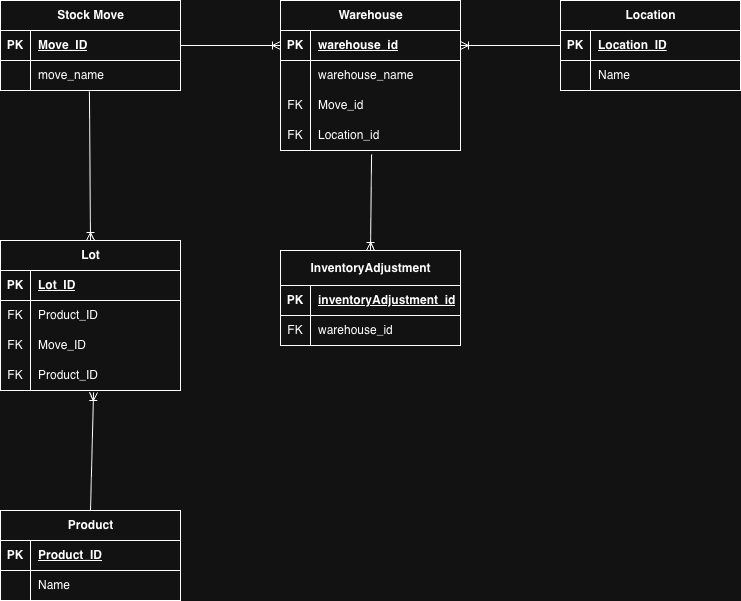

The diagram above was exported from draw.io. Its source (the exported page's mxGraphModel, read from the mxfile embedded in the PNG):
<mxGraphModel dx="946" dy="1694" grid="1" gridSize="10" guides="1" tooltips="1" connect="1" arrows="1" fold="1" page="1" pageScale="1" pageWidth="850" pageHeight="1100" math="0" shadow="0">
  <root>
    <mxCell id="0" />
    <mxCell id="1" parent="0" />
    <mxCell id="kfig5iOX10UyRuJwE-g7-1" value="Product" style="shape=table;startSize=30;container=1;collapsible=1;childLayout=tableLayout;fixedRows=1;rowLines=0;fontStyle=1;align=center;resizeLast=1;html=1;" parent="1" vertex="1">
      <mxGeometry x="30" y="460" width="180" height="90" as="geometry" />
    </mxCell>
    <mxCell id="kfig5iOX10UyRuJwE-g7-2" value="" style="shape=tableRow;horizontal=0;startSize=0;swimlaneHead=0;swimlaneBody=0;fillColor=none;collapsible=0;dropTarget=0;points=[[0,0.5],[1,0.5]];portConstraint=eastwest;top=0;left=0;right=0;bottom=1;" parent="kfig5iOX10UyRuJwE-g7-1" vertex="1">
      <mxGeometry y="30" width="180" height="30" as="geometry" />
    </mxCell>
    <mxCell id="kfig5iOX10UyRuJwE-g7-3" value="PK" style="shape=partialRectangle;connectable=0;fillColor=none;top=0;left=0;bottom=0;right=0;fontStyle=1;overflow=hidden;whiteSpace=wrap;html=1;" parent="kfig5iOX10UyRuJwE-g7-2" vertex="1">
      <mxGeometry width="30" height="30" as="geometry">
        <mxRectangle width="30" height="30" as="alternateBounds" />
      </mxGeometry>
    </mxCell>
    <mxCell id="kfig5iOX10UyRuJwE-g7-4" value="Product_ID" style="shape=partialRectangle;connectable=0;fillColor=none;top=0;left=0;bottom=0;right=0;align=left;spacingLeft=6;fontStyle=5;overflow=hidden;whiteSpace=wrap;html=1;" parent="kfig5iOX10UyRuJwE-g7-2" vertex="1">
      <mxGeometry x="30" width="150" height="30" as="geometry">
        <mxRectangle width="150" height="30" as="alternateBounds" />
      </mxGeometry>
    </mxCell>
    <mxCell id="kfig5iOX10UyRuJwE-g7-5" value="" style="shape=tableRow;horizontal=0;startSize=0;swimlaneHead=0;swimlaneBody=0;fillColor=none;collapsible=0;dropTarget=0;points=[[0,0.5],[1,0.5]];portConstraint=eastwest;top=0;left=0;right=0;bottom=0;" parent="kfig5iOX10UyRuJwE-g7-1" vertex="1">
      <mxGeometry y="60" width="180" height="30" as="geometry" />
    </mxCell>
    <mxCell id="kfig5iOX10UyRuJwE-g7-6" value="" style="shape=partialRectangle;connectable=0;fillColor=none;top=0;left=0;bottom=0;right=0;editable=1;overflow=hidden;whiteSpace=wrap;html=1;" parent="kfig5iOX10UyRuJwE-g7-5" vertex="1">
      <mxGeometry width="30" height="30" as="geometry">
        <mxRectangle width="30" height="30" as="alternateBounds" />
      </mxGeometry>
    </mxCell>
    <mxCell id="kfig5iOX10UyRuJwE-g7-7" value="Name" style="shape=partialRectangle;connectable=0;fillColor=none;top=0;left=0;bottom=0;right=0;align=left;spacingLeft=6;overflow=hidden;whiteSpace=wrap;html=1;" parent="kfig5iOX10UyRuJwE-g7-5" vertex="1">
      <mxGeometry x="30" width="150" height="30" as="geometry">
        <mxRectangle width="150" height="30" as="alternateBounds" />
      </mxGeometry>
    </mxCell>
    <mxCell id="kfig5iOX10UyRuJwE-g7-14" value="Location" style="shape=table;startSize=30;container=1;collapsible=1;childLayout=tableLayout;fixedRows=1;rowLines=0;fontStyle=1;align=center;resizeLast=1;html=1;" parent="1" vertex="1">
      <mxGeometry x="590" y="-50" width="180" height="90" as="geometry" />
    </mxCell>
    <mxCell id="kfig5iOX10UyRuJwE-g7-15" value="" style="shape=tableRow;horizontal=0;startSize=0;swimlaneHead=0;swimlaneBody=0;fillColor=none;collapsible=0;dropTarget=0;points=[[0,0.5],[1,0.5]];portConstraint=eastwest;top=0;left=0;right=0;bottom=1;" parent="kfig5iOX10UyRuJwE-g7-14" vertex="1">
      <mxGeometry y="30" width="180" height="30" as="geometry" />
    </mxCell>
    <mxCell id="kfig5iOX10UyRuJwE-g7-16" value="PK" style="shape=partialRectangle;connectable=0;fillColor=none;top=0;left=0;bottom=0;right=0;fontStyle=1;overflow=hidden;whiteSpace=wrap;html=1;" parent="kfig5iOX10UyRuJwE-g7-15" vertex="1">
      <mxGeometry width="30" height="30" as="geometry">
        <mxRectangle width="30" height="30" as="alternateBounds" />
      </mxGeometry>
    </mxCell>
    <mxCell id="kfig5iOX10UyRuJwE-g7-17" value="Location_ID" style="shape=partialRectangle;connectable=0;fillColor=none;top=0;left=0;bottom=0;right=0;align=left;spacingLeft=6;fontStyle=5;overflow=hidden;whiteSpace=wrap;html=1;" parent="kfig5iOX10UyRuJwE-g7-15" vertex="1">
      <mxGeometry x="30" width="150" height="30" as="geometry">
        <mxRectangle width="150" height="30" as="alternateBounds" />
      </mxGeometry>
    </mxCell>
    <mxCell id="kfig5iOX10UyRuJwE-g7-18" value="" style="shape=tableRow;horizontal=0;startSize=0;swimlaneHead=0;swimlaneBody=0;fillColor=none;collapsible=0;dropTarget=0;points=[[0,0.5],[1,0.5]];portConstraint=eastwest;top=0;left=0;right=0;bottom=0;" parent="kfig5iOX10UyRuJwE-g7-14" vertex="1">
      <mxGeometry y="60" width="180" height="30" as="geometry" />
    </mxCell>
    <mxCell id="kfig5iOX10UyRuJwE-g7-19" value="" style="shape=partialRectangle;connectable=0;fillColor=none;top=0;left=0;bottom=0;right=0;editable=1;overflow=hidden;whiteSpace=wrap;html=1;" parent="kfig5iOX10UyRuJwE-g7-18" vertex="1">
      <mxGeometry width="30" height="30" as="geometry">
        <mxRectangle width="30" height="30" as="alternateBounds" />
      </mxGeometry>
    </mxCell>
    <mxCell id="kfig5iOX10UyRuJwE-g7-20" value="Name" style="shape=partialRectangle;connectable=0;fillColor=none;top=0;left=0;bottom=0;right=0;align=left;spacingLeft=6;overflow=hidden;whiteSpace=wrap;html=1;" parent="kfig5iOX10UyRuJwE-g7-18" vertex="1">
      <mxGeometry x="30" width="150" height="30" as="geometry">
        <mxRectangle width="150" height="30" as="alternateBounds" />
      </mxGeometry>
    </mxCell>
    <mxCell id="kfig5iOX10UyRuJwE-g7-40" value="Stock Move" style="shape=table;startSize=30;container=1;collapsible=1;childLayout=tableLayout;fixedRows=1;rowLines=0;fontStyle=1;align=center;resizeLast=1;html=1;" parent="1" vertex="1">
      <mxGeometry x="30" y="-50" width="180" height="90" as="geometry" />
    </mxCell>
    <mxCell id="kfig5iOX10UyRuJwE-g7-41" value="" style="shape=tableRow;horizontal=0;startSize=0;swimlaneHead=0;swimlaneBody=0;fillColor=none;collapsible=0;dropTarget=0;points=[[0,0.5],[1,0.5]];portConstraint=eastwest;top=0;left=0;right=0;bottom=1;" parent="kfig5iOX10UyRuJwE-g7-40" vertex="1">
      <mxGeometry y="30" width="180" height="30" as="geometry" />
    </mxCell>
    <mxCell id="kfig5iOX10UyRuJwE-g7-42" value="PK" style="shape=partialRectangle;connectable=0;fillColor=none;top=0;left=0;bottom=0;right=0;fontStyle=1;overflow=hidden;whiteSpace=wrap;html=1;" parent="kfig5iOX10UyRuJwE-g7-41" vertex="1">
      <mxGeometry width="30" height="30" as="geometry">
        <mxRectangle width="30" height="30" as="alternateBounds" />
      </mxGeometry>
    </mxCell>
    <mxCell id="kfig5iOX10UyRuJwE-g7-43" value="Move_ID" style="shape=partialRectangle;connectable=0;fillColor=none;top=0;left=0;bottom=0;right=0;align=left;spacingLeft=6;fontStyle=5;overflow=hidden;whiteSpace=wrap;html=1;" parent="kfig5iOX10UyRuJwE-g7-41" vertex="1">
      <mxGeometry x="30" width="150" height="30" as="geometry">
        <mxRectangle width="150" height="30" as="alternateBounds" />
      </mxGeometry>
    </mxCell>
    <mxCell id="kfig5iOX10UyRuJwE-g7-44" value="" style="shape=tableRow;horizontal=0;startSize=0;swimlaneHead=0;swimlaneBody=0;fillColor=none;collapsible=0;dropTarget=0;points=[[0,0.5],[1,0.5]];portConstraint=eastwest;top=0;left=0;right=0;bottom=0;" parent="kfig5iOX10UyRuJwE-g7-40" vertex="1">
      <mxGeometry y="60" width="180" height="30" as="geometry" />
    </mxCell>
    <mxCell id="kfig5iOX10UyRuJwE-g7-45" value="" style="shape=partialRectangle;connectable=0;fillColor=none;top=0;left=0;bottom=0;right=0;editable=1;overflow=hidden;whiteSpace=wrap;html=1;" parent="kfig5iOX10UyRuJwE-g7-44" vertex="1">
      <mxGeometry width="30" height="30" as="geometry">
        <mxRectangle width="30" height="30" as="alternateBounds" />
      </mxGeometry>
    </mxCell>
    <mxCell id="kfig5iOX10UyRuJwE-g7-46" value="move_name" style="shape=partialRectangle;connectable=0;fillColor=none;top=0;left=0;bottom=0;right=0;align=left;spacingLeft=6;overflow=hidden;whiteSpace=wrap;html=1;" parent="kfig5iOX10UyRuJwE-g7-44" vertex="1">
      <mxGeometry x="30" width="150" height="30" as="geometry">
        <mxRectangle width="150" height="30" as="alternateBounds" />
      </mxGeometry>
    </mxCell>
    <mxCell id="kfig5iOX10UyRuJwE-g7-66" value="Warehouse" style="shape=table;startSize=30;container=1;collapsible=1;childLayout=tableLayout;fixedRows=1;rowLines=0;fontStyle=1;align=center;resizeLast=1;html=1;" parent="1" vertex="1">
      <mxGeometry x="310" y="-50" width="180" height="150" as="geometry" />
    </mxCell>
    <mxCell id="kfig5iOX10UyRuJwE-g7-67" value="" style="shape=tableRow;horizontal=0;startSize=0;swimlaneHead=0;swimlaneBody=0;fillColor=none;collapsible=0;dropTarget=0;points=[[0,0.5],[1,0.5]];portConstraint=eastwest;top=0;left=0;right=0;bottom=1;" parent="kfig5iOX10UyRuJwE-g7-66" vertex="1">
      <mxGeometry y="30" width="180" height="30" as="geometry" />
    </mxCell>
    <mxCell id="kfig5iOX10UyRuJwE-g7-68" value="PK" style="shape=partialRectangle;connectable=0;fillColor=none;top=0;left=0;bottom=0;right=0;fontStyle=1;overflow=hidden;whiteSpace=wrap;html=1;" parent="kfig5iOX10UyRuJwE-g7-67" vertex="1">
      <mxGeometry width="30" height="30" as="geometry">
        <mxRectangle width="30" height="30" as="alternateBounds" />
      </mxGeometry>
    </mxCell>
    <mxCell id="kfig5iOX10UyRuJwE-g7-69" value="warehouse_id" style="shape=partialRectangle;connectable=0;fillColor=none;top=0;left=0;bottom=0;right=0;align=left;spacingLeft=6;fontStyle=5;overflow=hidden;whiteSpace=wrap;html=1;" parent="kfig5iOX10UyRuJwE-g7-67" vertex="1">
      <mxGeometry x="30" width="150" height="30" as="geometry">
        <mxRectangle width="150" height="30" as="alternateBounds" />
      </mxGeometry>
    </mxCell>
    <mxCell id="kfig5iOX10UyRuJwE-g7-70" value="" style="shape=tableRow;horizontal=0;startSize=0;swimlaneHead=0;swimlaneBody=0;fillColor=none;collapsible=0;dropTarget=0;points=[[0,0.5],[1,0.5]];portConstraint=eastwest;top=0;left=0;right=0;bottom=0;" parent="kfig5iOX10UyRuJwE-g7-66" vertex="1">
      <mxGeometry y="60" width="180" height="30" as="geometry" />
    </mxCell>
    <mxCell id="kfig5iOX10UyRuJwE-g7-71" value="" style="shape=partialRectangle;connectable=0;fillColor=none;top=0;left=0;bottom=0;right=0;editable=1;overflow=hidden;whiteSpace=wrap;html=1;" parent="kfig5iOX10UyRuJwE-g7-70" vertex="1">
      <mxGeometry width="30" height="30" as="geometry">
        <mxRectangle width="30" height="30" as="alternateBounds" />
      </mxGeometry>
    </mxCell>
    <mxCell id="kfig5iOX10UyRuJwE-g7-72" value="warehouse_name" style="shape=partialRectangle;connectable=0;fillColor=none;top=0;left=0;bottom=0;right=0;align=left;spacingLeft=6;overflow=hidden;whiteSpace=wrap;html=1;" parent="kfig5iOX10UyRuJwE-g7-70" vertex="1">
      <mxGeometry x="30" width="150" height="30" as="geometry">
        <mxRectangle width="150" height="30" as="alternateBounds" />
      </mxGeometry>
    </mxCell>
    <mxCell id="kfig5iOX10UyRuJwE-g7-132" value="" style="shape=tableRow;horizontal=0;startSize=0;swimlaneHead=0;swimlaneBody=0;fillColor=none;collapsible=0;dropTarget=0;points=[[0,0.5],[1,0.5]];portConstraint=eastwest;top=0;left=0;right=0;bottom=0;" parent="kfig5iOX10UyRuJwE-g7-66" vertex="1">
      <mxGeometry y="90" width="180" height="30" as="geometry" />
    </mxCell>
    <mxCell id="kfig5iOX10UyRuJwE-g7-133" value="FK" style="shape=partialRectangle;connectable=0;fillColor=none;top=0;left=0;bottom=0;right=0;editable=1;overflow=hidden;whiteSpace=wrap;html=1;" parent="kfig5iOX10UyRuJwE-g7-132" vertex="1">
      <mxGeometry width="30" height="30" as="geometry">
        <mxRectangle width="30" height="30" as="alternateBounds" />
      </mxGeometry>
    </mxCell>
    <mxCell id="kfig5iOX10UyRuJwE-g7-134" value="Move_id" style="shape=partialRectangle;connectable=0;fillColor=none;top=0;left=0;bottom=0;right=0;align=left;spacingLeft=6;overflow=hidden;whiteSpace=wrap;html=1;" parent="kfig5iOX10UyRuJwE-g7-132" vertex="1">
      <mxGeometry x="30" width="150" height="30" as="geometry">
        <mxRectangle width="150" height="30" as="alternateBounds" />
      </mxGeometry>
    </mxCell>
    <mxCell id="kfig5iOX10UyRuJwE-g7-135" value="" style="shape=tableRow;horizontal=0;startSize=0;swimlaneHead=0;swimlaneBody=0;fillColor=none;collapsible=0;dropTarget=0;points=[[0,0.5],[1,0.5]];portConstraint=eastwest;top=0;left=0;right=0;bottom=0;" parent="kfig5iOX10UyRuJwE-g7-66" vertex="1">
      <mxGeometry y="120" width="180" height="30" as="geometry" />
    </mxCell>
    <mxCell id="kfig5iOX10UyRuJwE-g7-136" value="FK" style="shape=partialRectangle;connectable=0;fillColor=none;top=0;left=0;bottom=0;right=0;editable=1;overflow=hidden;whiteSpace=wrap;html=1;" parent="kfig5iOX10UyRuJwE-g7-135" vertex="1">
      <mxGeometry width="30" height="30" as="geometry">
        <mxRectangle width="30" height="30" as="alternateBounds" />
      </mxGeometry>
    </mxCell>
    <mxCell id="kfig5iOX10UyRuJwE-g7-137" value="Location_id" style="shape=partialRectangle;connectable=0;fillColor=none;top=0;left=0;bottom=0;right=0;align=left;spacingLeft=6;overflow=hidden;whiteSpace=wrap;html=1;" parent="kfig5iOX10UyRuJwE-g7-135" vertex="1">
      <mxGeometry x="30" width="150" height="30" as="geometry">
        <mxRectangle width="150" height="30" as="alternateBounds" />
      </mxGeometry>
    </mxCell>
    <mxCell id="kfig5iOX10UyRuJwE-g7-79" value="Lot" style="shape=table;startSize=30;container=1;collapsible=1;childLayout=tableLayout;fixedRows=1;rowLines=0;fontStyle=1;align=center;resizeLast=1;html=1;" parent="1" vertex="1">
      <mxGeometry x="30" y="190" width="180" height="150" as="geometry" />
    </mxCell>
    <mxCell id="kfig5iOX10UyRuJwE-g7-80" value="" style="shape=tableRow;horizontal=0;startSize=0;swimlaneHead=0;swimlaneBody=0;fillColor=none;collapsible=0;dropTarget=0;points=[[0,0.5],[1,0.5]];portConstraint=eastwest;top=0;left=0;right=0;bottom=1;" parent="kfig5iOX10UyRuJwE-g7-79" vertex="1">
      <mxGeometry y="30" width="180" height="30" as="geometry" />
    </mxCell>
    <mxCell id="kfig5iOX10UyRuJwE-g7-81" value="PK" style="shape=partialRectangle;connectable=0;fillColor=none;top=0;left=0;bottom=0;right=0;fontStyle=1;overflow=hidden;whiteSpace=wrap;html=1;" parent="kfig5iOX10UyRuJwE-g7-80" vertex="1">
      <mxGeometry width="30" height="30" as="geometry">
        <mxRectangle width="30" height="30" as="alternateBounds" />
      </mxGeometry>
    </mxCell>
    <mxCell id="kfig5iOX10UyRuJwE-g7-82" value="Lot_ID" style="shape=partialRectangle;connectable=0;fillColor=none;top=0;left=0;bottom=0;right=0;align=left;spacingLeft=6;fontStyle=5;overflow=hidden;whiteSpace=wrap;html=1;" parent="kfig5iOX10UyRuJwE-g7-80" vertex="1">
      <mxGeometry x="30" width="150" height="30" as="geometry">
        <mxRectangle width="150" height="30" as="alternateBounds" />
      </mxGeometry>
    </mxCell>
    <mxCell id="kfig5iOX10UyRuJwE-g7-89" value="" style="shape=tableRow;horizontal=0;startSize=0;swimlaneHead=0;swimlaneBody=0;fillColor=none;collapsible=0;dropTarget=0;points=[[0,0.5],[1,0.5]];portConstraint=eastwest;top=0;left=0;right=0;bottom=0;" parent="kfig5iOX10UyRuJwE-g7-79" vertex="1">
      <mxGeometry y="60" width="180" height="30" as="geometry" />
    </mxCell>
    <mxCell id="kfig5iOX10UyRuJwE-g7-90" value="FK" style="shape=partialRectangle;connectable=0;fillColor=none;top=0;left=0;bottom=0;right=0;editable=1;overflow=hidden;whiteSpace=wrap;html=1;" parent="kfig5iOX10UyRuJwE-g7-89" vertex="1">
      <mxGeometry width="30" height="30" as="geometry">
        <mxRectangle width="30" height="30" as="alternateBounds" />
      </mxGeometry>
    </mxCell>
    <mxCell id="kfig5iOX10UyRuJwE-g7-91" value="Product_ID" style="shape=partialRectangle;connectable=0;fillColor=none;top=0;left=0;bottom=0;right=0;align=left;spacingLeft=6;overflow=hidden;whiteSpace=wrap;html=1;" parent="kfig5iOX10UyRuJwE-g7-89" vertex="1">
      <mxGeometry x="30" width="150" height="30" as="geometry">
        <mxRectangle width="150" height="30" as="alternateBounds" />
      </mxGeometry>
    </mxCell>
    <mxCell id="kfig5iOX10UyRuJwE-g7-125" value="" style="shape=tableRow;horizontal=0;startSize=0;swimlaneHead=0;swimlaneBody=0;fillColor=none;collapsible=0;dropTarget=0;points=[[0,0.5],[1,0.5]];portConstraint=eastwest;top=0;left=0;right=0;bottom=0;" parent="kfig5iOX10UyRuJwE-g7-79" vertex="1">
      <mxGeometry y="90" width="180" height="30" as="geometry" />
    </mxCell>
    <mxCell id="kfig5iOX10UyRuJwE-g7-126" value="FK" style="shape=partialRectangle;connectable=0;fillColor=none;top=0;left=0;bottom=0;right=0;editable=1;overflow=hidden;whiteSpace=wrap;html=1;" parent="kfig5iOX10UyRuJwE-g7-125" vertex="1">
      <mxGeometry width="30" height="30" as="geometry">
        <mxRectangle width="30" height="30" as="alternateBounds" />
      </mxGeometry>
    </mxCell>
    <mxCell id="kfig5iOX10UyRuJwE-g7-127" value="Move_ID" style="shape=partialRectangle;connectable=0;fillColor=none;top=0;left=0;bottom=0;right=0;align=left;spacingLeft=6;overflow=hidden;whiteSpace=wrap;html=1;" parent="kfig5iOX10UyRuJwE-g7-125" vertex="1">
      <mxGeometry x="30" width="150" height="30" as="geometry">
        <mxRectangle width="150" height="30" as="alternateBounds" />
      </mxGeometry>
    </mxCell>
    <mxCell id="kfig5iOX10UyRuJwE-g7-128" value="" style="shape=tableRow;horizontal=0;startSize=0;swimlaneHead=0;swimlaneBody=0;fillColor=none;collapsible=0;dropTarget=0;points=[[0,0.5],[1,0.5]];portConstraint=eastwest;top=0;left=0;right=0;bottom=0;" parent="kfig5iOX10UyRuJwE-g7-79" vertex="1">
      <mxGeometry y="120" width="180" height="30" as="geometry" />
    </mxCell>
    <mxCell id="kfig5iOX10UyRuJwE-g7-129" value="FK" style="shape=partialRectangle;connectable=0;fillColor=none;top=0;left=0;bottom=0;right=0;editable=1;overflow=hidden;whiteSpace=wrap;html=1;" parent="kfig5iOX10UyRuJwE-g7-128" vertex="1">
      <mxGeometry width="30" height="30" as="geometry">
        <mxRectangle width="30" height="30" as="alternateBounds" />
      </mxGeometry>
    </mxCell>
    <mxCell id="kfig5iOX10UyRuJwE-g7-130" value="Product_ID" style="shape=partialRectangle;connectable=0;fillColor=none;top=0;left=0;bottom=0;right=0;align=left;spacingLeft=6;overflow=hidden;whiteSpace=wrap;html=1;" parent="kfig5iOX10UyRuJwE-g7-128" vertex="1">
      <mxGeometry x="30" width="150" height="30" as="geometry">
        <mxRectangle width="150" height="30" as="alternateBounds" />
      </mxGeometry>
    </mxCell>
    <mxCell id="kfig5iOX10UyRuJwE-g7-92" value="InventoryAdjustment" style="shape=table;startSize=35;container=1;collapsible=1;childLayout=tableLayout;fixedRows=1;rowLines=0;fontStyle=1;align=center;resizeLast=1;html=1;" parent="1" vertex="1">
      <mxGeometry x="310" y="200" width="180" height="95" as="geometry" />
    </mxCell>
    <mxCell id="kfig5iOX10UyRuJwE-g7-93" value="" style="shape=tableRow;horizontal=0;startSize=0;swimlaneHead=0;swimlaneBody=0;fillColor=none;collapsible=0;dropTarget=0;points=[[0,0.5],[1,0.5]];portConstraint=eastwest;top=0;left=0;right=0;bottom=1;" parent="kfig5iOX10UyRuJwE-g7-92" vertex="1">
      <mxGeometry y="35" width="180" height="30" as="geometry" />
    </mxCell>
    <mxCell id="kfig5iOX10UyRuJwE-g7-94" value="PK" style="shape=partialRectangle;connectable=0;fillColor=none;top=0;left=0;bottom=0;right=0;fontStyle=1;overflow=hidden;whiteSpace=wrap;html=1;" parent="kfig5iOX10UyRuJwE-g7-93" vertex="1">
      <mxGeometry width="30" height="30" as="geometry">
        <mxRectangle width="30" height="30" as="alternateBounds" />
      </mxGeometry>
    </mxCell>
    <mxCell id="kfig5iOX10UyRuJwE-g7-95" value="inventoryAdjustment_id" style="shape=partialRectangle;connectable=0;fillColor=none;top=0;left=0;bottom=0;right=0;align=left;spacingLeft=6;fontStyle=5;overflow=hidden;whiteSpace=wrap;html=1;" parent="kfig5iOX10UyRuJwE-g7-93" vertex="1">
      <mxGeometry x="30" width="150" height="30" as="geometry">
        <mxRectangle width="150" height="30" as="alternateBounds" />
      </mxGeometry>
    </mxCell>
    <mxCell id="kfig5iOX10UyRuJwE-g7-96" value="" style="shape=tableRow;horizontal=0;startSize=0;swimlaneHead=0;swimlaneBody=0;fillColor=none;collapsible=0;dropTarget=0;points=[[0,0.5],[1,0.5]];portConstraint=eastwest;top=0;left=0;right=0;bottom=0;" parent="kfig5iOX10UyRuJwE-g7-92" vertex="1">
      <mxGeometry y="65" width="180" height="30" as="geometry" />
    </mxCell>
    <mxCell id="kfig5iOX10UyRuJwE-g7-97" value="FK" style="shape=partialRectangle;connectable=0;fillColor=none;top=0;left=0;bottom=0;right=0;editable=1;overflow=hidden;whiteSpace=wrap;html=1;" parent="kfig5iOX10UyRuJwE-g7-96" vertex="1">
      <mxGeometry width="30" height="30" as="geometry">
        <mxRectangle width="30" height="30" as="alternateBounds" />
      </mxGeometry>
    </mxCell>
    <mxCell id="kfig5iOX10UyRuJwE-g7-98" value="warehouse_id" style="shape=partialRectangle;connectable=0;fillColor=none;top=0;left=0;bottom=0;right=0;align=left;spacingLeft=6;overflow=hidden;whiteSpace=wrap;html=1;" parent="kfig5iOX10UyRuJwE-g7-96" vertex="1">
      <mxGeometry x="30" width="150" height="30" as="geometry">
        <mxRectangle width="150" height="30" as="alternateBounds" />
      </mxGeometry>
    </mxCell>
    <mxCell id="kfig5iOX10UyRuJwE-g7-110" value="" style="fontSize=12;html=1;endArrow=ERoneToMany;rounded=0;exitX=1;exitY=0.5;exitDx=0;exitDy=0;entryX=0;entryY=0.5;entryDx=0;entryDy=0;" parent="1" source="kfig5iOX10UyRuJwE-g7-41" target="kfig5iOX10UyRuJwE-g7-67" edge="1">
      <mxGeometry width="100" height="100" relative="1" as="geometry">
        <mxPoint x="220" y="140" as="sourcePoint" />
        <mxPoint x="320" y="40" as="targetPoint" />
      </mxGeometry>
    </mxCell>
    <mxCell id="kfig5iOX10UyRuJwE-g7-111" value="" style="fontSize=12;html=1;endArrow=ERoneToMany;rounded=0;exitX=0;exitY=0.5;exitDx=0;exitDy=0;entryX=1;entryY=0.5;entryDx=0;entryDy=0;" parent="1" source="kfig5iOX10UyRuJwE-g7-15" target="kfig5iOX10UyRuJwE-g7-67" edge="1">
      <mxGeometry width="100" height="100" relative="1" as="geometry">
        <mxPoint x="430" y="110" as="sourcePoint" />
        <mxPoint x="530" y="10" as="targetPoint" />
      </mxGeometry>
    </mxCell>
    <mxCell id="kfig5iOX10UyRuJwE-g7-115" value="" style="fontSize=12;html=1;endArrow=ERoneToMany;rounded=0;exitX=0.5;exitY=0;exitDx=0;exitDy=0;entryX=0.517;entryY=1.067;entryDx=0;entryDy=0;entryPerimeter=0;" parent="1" source="kfig5iOX10UyRuJwE-g7-1" target="kfig5iOX10UyRuJwE-g7-128" edge="1">
      <mxGeometry width="100" height="100" relative="1" as="geometry">
        <mxPoint x="140" y="330" as="sourcePoint" />
        <mxPoint x="122" y="390" as="targetPoint" />
      </mxGeometry>
    </mxCell>
    <mxCell id="kfig5iOX10UyRuJwE-g7-131" value="" style="fontSize=12;html=1;endArrow=ERoneToMany;rounded=0;exitX=0.494;exitY=1.033;exitDx=0;exitDy=0;exitPerimeter=0;entryX=0.5;entryY=0;entryDx=0;entryDy=0;" parent="1" source="kfig5iOX10UyRuJwE-g7-44" target="kfig5iOX10UyRuJwE-g7-79" edge="1">
      <mxGeometry width="100" height="100" relative="1" as="geometry">
        <mxPoint x="120" y="150" as="sourcePoint" />
        <mxPoint x="220" y="50" as="targetPoint" />
      </mxGeometry>
    </mxCell>
    <mxCell id="kfig5iOX10UyRuJwE-g7-138" value="" style="fontSize=12;html=1;endArrow=ERoneToMany;rounded=0;exitX=0.506;exitY=1.133;exitDx=0;exitDy=0;exitPerimeter=0;entryX=0.5;entryY=0;entryDx=0;entryDy=0;" parent="1" source="kfig5iOX10UyRuJwE-g7-135" target="kfig5iOX10UyRuJwE-g7-92" edge="1">
      <mxGeometry width="100" height="100" relative="1" as="geometry">
        <mxPoint x="360" y="330" as="sourcePoint" />
        <mxPoint x="460" y="230" as="targetPoint" />
      </mxGeometry>
    </mxCell>
  </root>
</mxGraphModel>